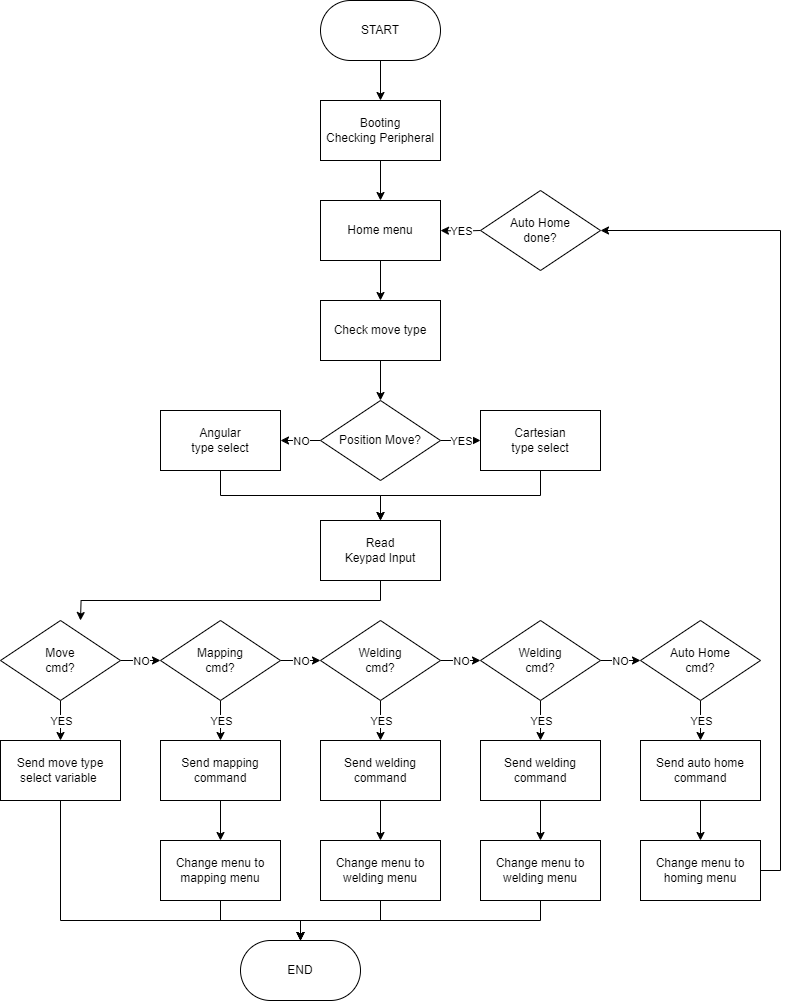

The diagram above was exported from draw.io. Its source (the exported page's mxGraphModel, read from the mxfile embedded in the PNG):
<mxGraphModel dx="1500" dy="887" grid="1" gridSize="10" guides="1" tooltips="1" connect="1" arrows="1" fold="1" page="1" pageScale="1" pageWidth="1000" pageHeight="1200" math="0" shadow="0">
  <root>
    <mxCell id="0" />
    <mxCell id="1" parent="0" />
    <mxCell id="rYQeOju5iA8Zyali6eAp-1" value="" style="edgeStyle=orthogonalEdgeStyle;rounded=0;orthogonalLoop=1;jettySize=auto;html=1;" edge="1" parent="1" source="lzOsjrE2kQstXjtO-vQz-3" target="lzOsjrE2kQstXjtO-vQz-10">
      <mxGeometry relative="1" as="geometry" />
    </mxCell>
    <mxCell id="lzOsjrE2kQstXjtO-vQz-3" value="Booting&lt;div&gt;Checking Peripheral&lt;/div&gt;" style="rounded=0;whiteSpace=wrap;html=1;" parent="1" vertex="1">
      <mxGeometry x="340" y="140" width="120" height="60" as="geometry" />
    </mxCell>
    <mxCell id="lzOsjrE2kQstXjtO-vQz-7" value="" style="edgeStyle=orthogonalEdgeStyle;rounded=0;orthogonalLoop=1;jettySize=auto;html=1;" parent="1" source="lzOsjrE2kQstXjtO-vQz-6" target="lzOsjrE2kQstXjtO-vQz-3" edge="1">
      <mxGeometry relative="1" as="geometry" />
    </mxCell>
    <mxCell id="lzOsjrE2kQstXjtO-vQz-6" value="START" style="rounded=1;whiteSpace=wrap;html=1;arcSize=50;" parent="1" vertex="1">
      <mxGeometry x="340" y="40" width="120" height="60" as="geometry" />
    </mxCell>
    <mxCell id="c8DP4udASkKWeAeGZfDQ-5" value="" style="edgeStyle=orthogonalEdgeStyle;rounded=0;orthogonalLoop=1;jettySize=auto;html=1;" parent="1" source="lzOsjrE2kQstXjtO-vQz-10" target="c8DP4udASkKWeAeGZfDQ-4" edge="1">
      <mxGeometry relative="1" as="geometry" />
    </mxCell>
    <mxCell id="lzOsjrE2kQstXjtO-vQz-10" value="Home menu" style="rounded=0;whiteSpace=wrap;html=1;" parent="1" vertex="1">
      <mxGeometry x="340" y="240" width="120" height="60" as="geometry" />
    </mxCell>
    <mxCell id="rYQeOju5iA8Zyali6eAp-20" value="" style="edgeStyle=orthogonalEdgeStyle;rounded=0;orthogonalLoop=1;jettySize=auto;html=1;" edge="1" parent="1" source="lzOsjrE2kQstXjtO-vQz-13" target="rYQeOju5iA8Zyali6eAp-19">
      <mxGeometry relative="1" as="geometry" />
    </mxCell>
    <mxCell id="lzOsjrE2kQstXjtO-vQz-13" value="Send auto home&lt;br&gt;command" style="rounded=0;whiteSpace=wrap;html=1;" parent="1" vertex="1">
      <mxGeometry x="660" y="780" width="120" height="60" as="geometry" />
    </mxCell>
    <mxCell id="rYQeOju5iA8Zyali6eAp-26" value="" style="edgeStyle=orthogonalEdgeStyle;rounded=0;orthogonalLoop=1;jettySize=auto;html=1;" edge="1" parent="1" source="c8DP4udASkKWeAeGZfDQ-4" target="c8DP4udASkKWeAeGZfDQ-8">
      <mxGeometry relative="1" as="geometry" />
    </mxCell>
    <mxCell id="c8DP4udASkKWeAeGZfDQ-4" value="Check move type" style="rounded=0;whiteSpace=wrap;html=1;" parent="1" vertex="1">
      <mxGeometry x="340" y="340" width="120" height="60" as="geometry" />
    </mxCell>
    <mxCell id="c8DP4udASkKWeAeGZfDQ-44" style="edgeStyle=orthogonalEdgeStyle;rounded=0;orthogonalLoop=1;jettySize=auto;html=1;exitX=0.5;exitY=1;exitDx=0;exitDy=0;entryX=0.5;entryY=0;entryDx=0;entryDy=0;" parent="1" source="c8DP4udASkKWeAeGZfDQ-6" edge="1">
      <mxGeometry relative="1" as="geometry">
        <mxPoint x="100" y="660" as="targetPoint" />
      </mxGeometry>
    </mxCell>
    <mxCell id="c8DP4udASkKWeAeGZfDQ-6" value="Read&lt;div&gt;Keypad Input&lt;/div&gt;" style="rounded=0;whiteSpace=wrap;html=1;" parent="1" vertex="1">
      <mxGeometry x="340" y="560" width="120" height="60" as="geometry" />
    </mxCell>
    <mxCell id="c8DP4udASkKWeAeGZfDQ-16" value="" style="edgeStyle=orthogonalEdgeStyle;rounded=0;orthogonalLoop=1;jettySize=auto;html=1;" parent="1" source="c8DP4udASkKWeAeGZfDQ-8" target="c8DP4udASkKWeAeGZfDQ-11" edge="1">
      <mxGeometry relative="1" as="geometry" />
    </mxCell>
    <mxCell id="c8DP4udASkKWeAeGZfDQ-18" value="YES" style="edgeLabel;html=1;align=center;verticalAlign=middle;resizable=0;points=[];" parent="c8DP4udASkKWeAeGZfDQ-16" vertex="1" connectable="0">
      <mxGeometry relative="1" as="geometry">
        <mxPoint as="offset" />
      </mxGeometry>
    </mxCell>
    <mxCell id="c8DP4udASkKWeAeGZfDQ-17" value="" style="edgeStyle=orthogonalEdgeStyle;rounded=0;orthogonalLoop=1;jettySize=auto;html=1;" parent="1" source="c8DP4udASkKWeAeGZfDQ-8" target="c8DP4udASkKWeAeGZfDQ-13" edge="1">
      <mxGeometry relative="1" as="geometry" />
    </mxCell>
    <mxCell id="c8DP4udASkKWeAeGZfDQ-19" value="NO" style="edgeLabel;html=1;align=center;verticalAlign=middle;resizable=0;points=[];" parent="c8DP4udASkKWeAeGZfDQ-17" vertex="1" connectable="0">
      <mxGeometry relative="1" as="geometry">
        <mxPoint as="offset" />
      </mxGeometry>
    </mxCell>
    <mxCell id="c8DP4udASkKWeAeGZfDQ-8" value="Position Move?" style="rhombus;whiteSpace=wrap;html=1;" parent="1" vertex="1">
      <mxGeometry x="340" y="440" width="120" height="80" as="geometry" />
    </mxCell>
    <mxCell id="c8DP4udASkKWeAeGZfDQ-21" style="edgeStyle=orthogonalEdgeStyle;rounded=0;orthogonalLoop=1;jettySize=auto;html=1;exitX=0.5;exitY=1;exitDx=0;exitDy=0;entryX=0.5;entryY=0;entryDx=0;entryDy=0;" parent="1" source="c8DP4udASkKWeAeGZfDQ-11" target="c8DP4udASkKWeAeGZfDQ-6" edge="1">
      <mxGeometry relative="1" as="geometry" />
    </mxCell>
    <mxCell id="c8DP4udASkKWeAeGZfDQ-11" value="Cartesian&lt;div&gt;type&amp;nbsp;&lt;span style=&quot;background-color: initial;&quot;&gt;select&lt;/span&gt;&lt;/div&gt;" style="rounded=0;whiteSpace=wrap;html=1;" parent="1" vertex="1">
      <mxGeometry x="500" y="450" width="120" height="60" as="geometry" />
    </mxCell>
    <mxCell id="c8DP4udASkKWeAeGZfDQ-20" style="edgeStyle=orthogonalEdgeStyle;rounded=0;orthogonalLoop=1;jettySize=auto;html=1;exitX=0.5;exitY=1;exitDx=0;exitDy=0;entryX=0.5;entryY=0;entryDx=0;entryDy=0;" parent="1" source="c8DP4udASkKWeAeGZfDQ-13" target="c8DP4udASkKWeAeGZfDQ-6" edge="1">
      <mxGeometry relative="1" as="geometry" />
    </mxCell>
    <mxCell id="c8DP4udASkKWeAeGZfDQ-13" value="Angular&lt;div&gt;type&amp;nbsp;&lt;span style=&quot;background-color: initial;&quot;&gt;select&lt;/span&gt;&lt;/div&gt;" style="rounded=0;whiteSpace=wrap;html=1;" parent="1" vertex="1">
      <mxGeometry x="180" y="450" width="120" height="60" as="geometry" />
    </mxCell>
    <mxCell id="c8DP4udASkKWeAeGZfDQ-26" value="" style="edgeStyle=orthogonalEdgeStyle;rounded=0;orthogonalLoop=1;jettySize=auto;html=1;" parent="1" source="c8DP4udASkKWeAeGZfDQ-24" target="c8DP4udASkKWeAeGZfDQ-25" edge="1">
      <mxGeometry relative="1" as="geometry" />
    </mxCell>
    <mxCell id="c8DP4udASkKWeAeGZfDQ-29" value="YES" style="edgeLabel;html=1;align=center;verticalAlign=middle;resizable=0;points=[];" parent="c8DP4udASkKWeAeGZfDQ-26" vertex="1" connectable="0">
      <mxGeometry relative="1" as="geometry">
        <mxPoint as="offset" />
      </mxGeometry>
    </mxCell>
    <mxCell id="c8DP4udASkKWeAeGZfDQ-42" value="" style="edgeStyle=orthogonalEdgeStyle;rounded=0;orthogonalLoop=1;jettySize=auto;html=1;" parent="1" source="c8DP4udASkKWeAeGZfDQ-24" target="c8DP4udASkKWeAeGZfDQ-32" edge="1">
      <mxGeometry relative="1" as="geometry" />
    </mxCell>
    <mxCell id="c8DP4udASkKWeAeGZfDQ-45" value="NO" style="edgeLabel;html=1;align=center;verticalAlign=middle;resizable=0;points=[];" parent="c8DP4udASkKWeAeGZfDQ-42" vertex="1" connectable="0">
      <mxGeometry relative="1" as="geometry">
        <mxPoint as="offset" />
      </mxGeometry>
    </mxCell>
    <mxCell id="c8DP4udASkKWeAeGZfDQ-24" value="Move&lt;div&gt;cmd?&lt;/div&gt;" style="rhombus;whiteSpace=wrap;html=1;" parent="1" vertex="1">
      <mxGeometry x="20" y="660" width="120" height="80" as="geometry" />
    </mxCell>
    <mxCell id="c8DP4udASkKWeAeGZfDQ-49" style="edgeStyle=orthogonalEdgeStyle;rounded=0;orthogonalLoop=1;jettySize=auto;html=1;exitX=0.5;exitY=1;exitDx=0;exitDy=0;entryX=0.5;entryY=0;entryDx=0;entryDy=0;" parent="1" source="c8DP4udASkKWeAeGZfDQ-25" target="c8DP4udASkKWeAeGZfDQ-30" edge="1">
      <mxGeometry relative="1" as="geometry">
        <Array as="points">
          <mxPoint x="80" y="960" />
          <mxPoint x="320" y="960" />
        </Array>
      </mxGeometry>
    </mxCell>
    <mxCell id="c8DP4udASkKWeAeGZfDQ-25" value="Send move type select variable&amp;nbsp;" style="rounded=0;whiteSpace=wrap;html=1;" parent="1" vertex="1">
      <mxGeometry x="20" y="780" width="120" height="60" as="geometry" />
    </mxCell>
    <mxCell id="c8DP4udASkKWeAeGZfDQ-30" value="END" style="rounded=1;whiteSpace=wrap;html=1;arcSize=50;" parent="1" vertex="1">
      <mxGeometry x="260" y="980" width="120" height="60" as="geometry" />
    </mxCell>
    <mxCell id="c8DP4udASkKWeAeGZfDQ-39" value="" style="edgeStyle=orthogonalEdgeStyle;rounded=0;orthogonalLoop=1;jettySize=auto;html=1;" parent="1" source="c8DP4udASkKWeAeGZfDQ-32" target="c8DP4udASkKWeAeGZfDQ-34" edge="1">
      <mxGeometry relative="1" as="geometry" />
    </mxCell>
    <mxCell id="c8DP4udASkKWeAeGZfDQ-47" value="YES" style="edgeLabel;html=1;align=center;verticalAlign=middle;resizable=0;points=[];" parent="c8DP4udASkKWeAeGZfDQ-39" vertex="1" connectable="0">
      <mxGeometry relative="1" as="geometry">
        <mxPoint as="offset" />
      </mxGeometry>
    </mxCell>
    <mxCell id="c8DP4udASkKWeAeGZfDQ-43" value="" style="edgeStyle=orthogonalEdgeStyle;rounded=0;orthogonalLoop=1;jettySize=auto;html=1;" parent="1" source="c8DP4udASkKWeAeGZfDQ-32" target="c8DP4udASkKWeAeGZfDQ-33" edge="1">
      <mxGeometry relative="1" as="geometry" />
    </mxCell>
    <mxCell id="c8DP4udASkKWeAeGZfDQ-46" value="NO" style="edgeLabel;html=1;align=center;verticalAlign=middle;resizable=0;points=[];" parent="c8DP4udASkKWeAeGZfDQ-43" vertex="1" connectable="0">
      <mxGeometry relative="1" as="geometry">
        <mxPoint as="offset" />
      </mxGeometry>
    </mxCell>
    <mxCell id="c8DP4udASkKWeAeGZfDQ-32" value="Mapping&lt;div&gt;cmd?&lt;/div&gt;" style="rhombus;whiteSpace=wrap;html=1;" parent="1" vertex="1">
      <mxGeometry x="180" y="660" width="120" height="80" as="geometry" />
    </mxCell>
    <mxCell id="c8DP4udASkKWeAeGZfDQ-40" value="" style="edgeStyle=orthogonalEdgeStyle;rounded=0;orthogonalLoop=1;jettySize=auto;html=1;" parent="1" source="c8DP4udASkKWeAeGZfDQ-33" target="c8DP4udASkKWeAeGZfDQ-35" edge="1">
      <mxGeometry relative="1" as="geometry" />
    </mxCell>
    <mxCell id="c8DP4udASkKWeAeGZfDQ-48" value="YES" style="edgeLabel;html=1;align=center;verticalAlign=middle;resizable=0;points=[];" parent="c8DP4udASkKWeAeGZfDQ-40" vertex="1" connectable="0">
      <mxGeometry relative="1" as="geometry">
        <mxPoint as="offset" />
      </mxGeometry>
    </mxCell>
    <mxCell id="gZA96cwNz4VXFGE44ac9-7" value="" style="edgeStyle=orthogonalEdgeStyle;rounded=0;orthogonalLoop=1;jettySize=auto;html=1;" edge="1" parent="1" source="c8DP4udASkKWeAeGZfDQ-33" target="gZA96cwNz4VXFGE44ac9-3">
      <mxGeometry relative="1" as="geometry" />
    </mxCell>
    <mxCell id="gZA96cwNz4VXFGE44ac9-8" value="NO" style="edgeLabel;html=1;align=center;verticalAlign=middle;resizable=0;points=[];" vertex="1" connectable="0" parent="gZA96cwNz4VXFGE44ac9-7">
      <mxGeometry relative="1" as="geometry">
        <mxPoint as="offset" />
      </mxGeometry>
    </mxCell>
    <mxCell id="c8DP4udASkKWeAeGZfDQ-33" value="Welding&lt;div&gt;cmd?&lt;/div&gt;" style="rhombus;whiteSpace=wrap;html=1;" parent="1" vertex="1">
      <mxGeometry x="340" y="660" width="120" height="80" as="geometry" />
    </mxCell>
    <mxCell id="c8DP4udASkKWeAeGZfDQ-38" value="" style="edgeStyle=orthogonalEdgeStyle;rounded=0;orthogonalLoop=1;jettySize=auto;html=1;" parent="1" source="c8DP4udASkKWeAeGZfDQ-34" target="c8DP4udASkKWeAeGZfDQ-36" edge="1">
      <mxGeometry relative="1" as="geometry" />
    </mxCell>
    <mxCell id="c8DP4udASkKWeAeGZfDQ-34" value="Send mapping command" style="rounded=0;whiteSpace=wrap;html=1;" parent="1" vertex="1">
      <mxGeometry x="180" y="780" width="120" height="60" as="geometry" />
    </mxCell>
    <mxCell id="c8DP4udASkKWeAeGZfDQ-41" value="" style="edgeStyle=orthogonalEdgeStyle;rounded=0;orthogonalLoop=1;jettySize=auto;html=1;" parent="1" source="c8DP4udASkKWeAeGZfDQ-35" target="c8DP4udASkKWeAeGZfDQ-37" edge="1">
      <mxGeometry relative="1" as="geometry" />
    </mxCell>
    <mxCell id="c8DP4udASkKWeAeGZfDQ-35" value="Send welding command" style="rounded=0;whiteSpace=wrap;html=1;" parent="1" vertex="1">
      <mxGeometry x="340" y="780" width="120" height="60" as="geometry" />
    </mxCell>
    <mxCell id="c8DP4udASkKWeAeGZfDQ-50" style="edgeStyle=orthogonalEdgeStyle;rounded=0;orthogonalLoop=1;jettySize=auto;html=1;exitX=0.5;exitY=1;exitDx=0;exitDy=0;entryX=0.5;entryY=0;entryDx=0;entryDy=0;" parent="1" source="c8DP4udASkKWeAeGZfDQ-36" target="c8DP4udASkKWeAeGZfDQ-30" edge="1">
      <mxGeometry relative="1" as="geometry" />
    </mxCell>
    <mxCell id="c8DP4udASkKWeAeGZfDQ-36" value="Change menu to mapping menu" style="rounded=0;whiteSpace=wrap;html=1;" parent="1" vertex="1">
      <mxGeometry x="180" y="880" width="120" height="60" as="geometry" />
    </mxCell>
    <mxCell id="c8DP4udASkKWeAeGZfDQ-51" style="edgeStyle=orthogonalEdgeStyle;rounded=0;orthogonalLoop=1;jettySize=auto;html=1;exitX=0.5;exitY=1;exitDx=0;exitDy=0;entryX=0.5;entryY=0;entryDx=0;entryDy=0;" parent="1" source="c8DP4udASkKWeAeGZfDQ-37" target="c8DP4udASkKWeAeGZfDQ-30" edge="1">
      <mxGeometry relative="1" as="geometry" />
    </mxCell>
    <mxCell id="c8DP4udASkKWeAeGZfDQ-37" value="Change menu to welding menu" style="rounded=0;whiteSpace=wrap;html=1;" parent="1" vertex="1">
      <mxGeometry x="340" y="880" width="120" height="60" as="geometry" />
    </mxCell>
    <mxCell id="gZA96cwNz4VXFGE44ac9-1" value="" style="edgeStyle=orthogonalEdgeStyle;rounded=0;orthogonalLoop=1;jettySize=auto;html=1;" edge="1" parent="1" source="gZA96cwNz4VXFGE44ac9-3" target="gZA96cwNz4VXFGE44ac9-5">
      <mxGeometry relative="1" as="geometry" />
    </mxCell>
    <mxCell id="gZA96cwNz4VXFGE44ac9-2" value="YES" style="edgeLabel;html=1;align=center;verticalAlign=middle;resizable=0;points=[];" vertex="1" connectable="0" parent="gZA96cwNz4VXFGE44ac9-1">
      <mxGeometry relative="1" as="geometry">
        <mxPoint as="offset" />
      </mxGeometry>
    </mxCell>
    <mxCell id="rYQeOju5iA8Zyali6eAp-3" value="" style="edgeStyle=orthogonalEdgeStyle;rounded=0;orthogonalLoop=1;jettySize=auto;html=1;" edge="1" parent="1" source="gZA96cwNz4VXFGE44ac9-3">
      <mxGeometry relative="1" as="geometry">
        <mxPoint x="660" y="700" as="targetPoint" />
      </mxGeometry>
    </mxCell>
    <mxCell id="rYQeOju5iA8Zyali6eAp-25" value="NO" style="edgeLabel;html=1;align=center;verticalAlign=middle;resizable=0;points=[];" vertex="1" connectable="0" parent="rYQeOju5iA8Zyali6eAp-3">
      <mxGeometry relative="1" as="geometry">
        <mxPoint as="offset" />
      </mxGeometry>
    </mxCell>
    <mxCell id="gZA96cwNz4VXFGE44ac9-3" value="Welding&lt;div&gt;cmd?&lt;/div&gt;" style="rhombus;whiteSpace=wrap;html=1;" vertex="1" parent="1">
      <mxGeometry x="500" y="660" width="120" height="80" as="geometry" />
    </mxCell>
    <mxCell id="gZA96cwNz4VXFGE44ac9-4" value="" style="edgeStyle=orthogonalEdgeStyle;rounded=0;orthogonalLoop=1;jettySize=auto;html=1;" edge="1" parent="1" source="gZA96cwNz4VXFGE44ac9-5" target="gZA96cwNz4VXFGE44ac9-6">
      <mxGeometry relative="1" as="geometry" />
    </mxCell>
    <mxCell id="gZA96cwNz4VXFGE44ac9-5" value="Send welding command" style="rounded=0;whiteSpace=wrap;html=1;" vertex="1" parent="1">
      <mxGeometry x="500" y="780" width="120" height="60" as="geometry" />
    </mxCell>
    <mxCell id="gZA96cwNz4VXFGE44ac9-9" style="edgeStyle=orthogonalEdgeStyle;rounded=0;orthogonalLoop=1;jettySize=auto;html=1;exitX=0.5;exitY=1;exitDx=0;exitDy=0;entryX=0.5;entryY=0;entryDx=0;entryDy=0;" edge="1" parent="1" source="gZA96cwNz4VXFGE44ac9-6" target="c8DP4udASkKWeAeGZfDQ-30">
      <mxGeometry relative="1" as="geometry" />
    </mxCell>
    <mxCell id="gZA96cwNz4VXFGE44ac9-6" value="Change menu to welding menu" style="rounded=0;whiteSpace=wrap;html=1;" vertex="1" parent="1">
      <mxGeometry x="500" y="880" width="120" height="60" as="geometry" />
    </mxCell>
    <mxCell id="rYQeOju5iA8Zyali6eAp-18" value="" style="edgeStyle=orthogonalEdgeStyle;rounded=0;orthogonalLoop=1;jettySize=auto;html=1;" edge="1" parent="1" source="rYQeOju5iA8Zyali6eAp-2" target="lzOsjrE2kQstXjtO-vQz-13">
      <mxGeometry relative="1" as="geometry" />
    </mxCell>
    <mxCell id="rYQeOju5iA8Zyali6eAp-24" value="YES" style="edgeLabel;html=1;align=center;verticalAlign=middle;resizable=0;points=[];" vertex="1" connectable="0" parent="rYQeOju5iA8Zyali6eAp-18">
      <mxGeometry relative="1" as="geometry">
        <mxPoint as="offset" />
      </mxGeometry>
    </mxCell>
    <mxCell id="rYQeOju5iA8Zyali6eAp-2" value="Auto Home&lt;br&gt;cmd?" style="rhombus;whiteSpace=wrap;html=1;" vertex="1" parent="1">
      <mxGeometry x="660" y="660" width="120" height="80" as="geometry" />
    </mxCell>
    <mxCell id="rYQeOju5iA8Zyali6eAp-22" value="" style="edgeStyle=orthogonalEdgeStyle;rounded=0;orthogonalLoop=1;jettySize=auto;html=1;" edge="1" parent="1" target="lzOsjrE2kQstXjtO-vQz-10">
      <mxGeometry relative="1" as="geometry">
        <mxPoint x="500" y="270" as="sourcePoint" />
      </mxGeometry>
    </mxCell>
    <mxCell id="rYQeOju5iA8Zyali6eAp-23" value="YES" style="edgeLabel;html=1;align=center;verticalAlign=middle;resizable=0;points=[];" vertex="1" connectable="0" parent="rYQeOju5iA8Zyali6eAp-22">
      <mxGeometry relative="1" as="geometry">
        <mxPoint as="offset" />
      </mxGeometry>
    </mxCell>
    <mxCell id="rYQeOju5iA8Zyali6eAp-8" value="Auto Home&lt;br&gt;done?" style="rhombus;whiteSpace=wrap;html=1;" vertex="1" parent="1">
      <mxGeometry x="500" y="230" width="120" height="80" as="geometry" />
    </mxCell>
    <mxCell id="rYQeOju5iA8Zyali6eAp-21" style="edgeStyle=orthogonalEdgeStyle;rounded=0;orthogonalLoop=1;jettySize=auto;html=1;exitX=1;exitY=0.5;exitDx=0;exitDy=0;entryX=1;entryY=0.5;entryDx=0;entryDy=0;" edge="1" parent="1" source="rYQeOju5iA8Zyali6eAp-19" target="rYQeOju5iA8Zyali6eAp-8">
      <mxGeometry relative="1" as="geometry" />
    </mxCell>
    <mxCell id="rYQeOju5iA8Zyali6eAp-19" value="Change menu to homing menu" style="rounded=0;whiteSpace=wrap;html=1;" vertex="1" parent="1">
      <mxGeometry x="660" y="880" width="120" height="60" as="geometry" />
    </mxCell>
  </root>
</mxGraphModel>